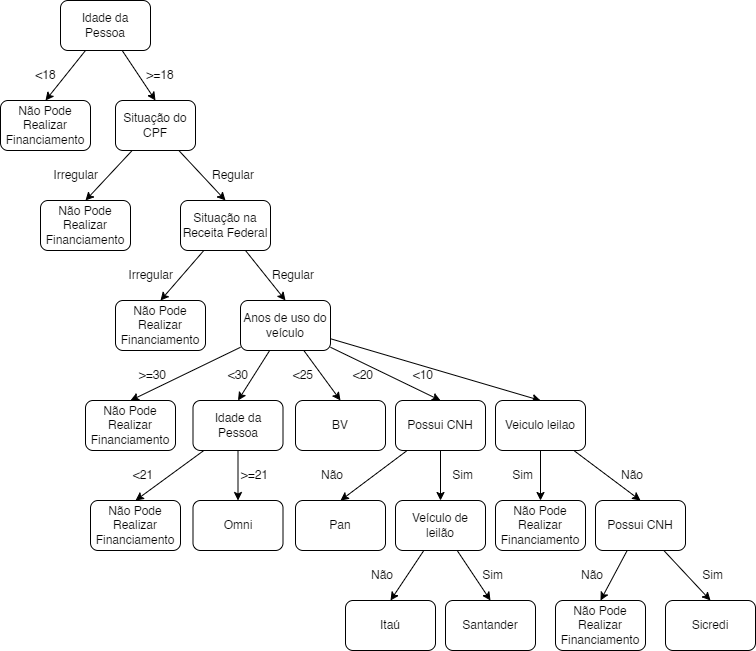

The diagram above was exported from draw.io. Its source (the exported page's mxGraphModel, read from the mxfile embedded in the PNG):
<mxGraphModel dx="1333" dy="774" grid="1" gridSize="10" guides="0" tooltips="1" connect="1" arrows="1" fold="1" page="1" pageScale="1" pageWidth="1200" pageHeight="1920" math="0" shadow="0">
  <root>
    <mxCell id="0" />
    <mxCell id="1" parent="0" />
    <mxCell id="6" value="Não Pode Realizar Financiamento" style="rounded=1;whiteSpace=wrap;html=1;" parent="1" vertex="1">
      <mxGeometry x="350" y="360" width="90" height="50" as="geometry" />
    </mxCell>
    <mxCell id="15" style="edgeStyle=none;html=1;entryX=0.5;entryY=0;entryDx=0;entryDy=0;" parent="1" source="7" target="14" edge="1">
      <mxGeometry relative="1" as="geometry" />
    </mxCell>
    <mxCell id="18" style="edgeStyle=none;html=1;entryX=0.5;entryY=0;entryDx=0;entryDy=0;" parent="1" source="7" target="17" edge="1">
      <mxGeometry relative="1" as="geometry" />
    </mxCell>
    <mxCell id="7" value="Situação do CPF" style="rounded=1;whiteSpace=wrap;html=1;" parent="1" vertex="1">
      <mxGeometry x="465" y="360" width="80" height="50" as="geometry" />
    </mxCell>
    <mxCell id="10" value="&amp;lt;18" style="text;html=1;strokeColor=none;fillColor=none;align=center;verticalAlign=middle;whiteSpace=wrap;rounded=0;" parent="1" vertex="1">
      <mxGeometry x="377.5" y="320" width="35" height="30" as="geometry" />
    </mxCell>
    <mxCell id="12" value="&amp;gt;=18" style="text;html=1;strokeColor=none;fillColor=none;align=center;verticalAlign=middle;whiteSpace=wrap;rounded=0;" parent="1" vertex="1">
      <mxGeometry x="495" y="320" width="30" height="30" as="geometry" />
    </mxCell>
    <mxCell id="14" value="Não Pode Realizar Financiamento" style="rounded=1;whiteSpace=wrap;html=1;" parent="1" vertex="1">
      <mxGeometry x="390" y="460" width="90" height="50" as="geometry" />
    </mxCell>
    <mxCell id="16" value="Irregular" style="text;html=1;strokeColor=none;fillColor=none;align=right;verticalAlign=middle;whiteSpace=wrap;rounded=0;" parent="1" vertex="1">
      <mxGeometry x="390" y="420" width="60" height="30" as="geometry" />
    </mxCell>
    <mxCell id="21" style="edgeStyle=none;html=1;entryX=0.5;entryY=0;entryDx=0;entryDy=0;" parent="1" source="17" target="20" edge="1">
      <mxGeometry relative="1" as="geometry" />
    </mxCell>
    <mxCell id="24" style="edgeStyle=none;html=1;entryX=0.5;entryY=0;entryDx=0;entryDy=0;" parent="1" source="17" target="23" edge="1">
      <mxGeometry relative="1" as="geometry" />
    </mxCell>
    <mxCell id="17" value="Situação na Receita Federal" style="rounded=1;whiteSpace=wrap;html=1;" parent="1" vertex="1">
      <mxGeometry x="530" y="460" width="90" height="50" as="geometry" />
    </mxCell>
    <mxCell id="19" value="Regular" style="text;html=1;strokeColor=none;fillColor=none;align=left;verticalAlign=middle;whiteSpace=wrap;rounded=0;" parent="1" vertex="1">
      <mxGeometry x="560" y="420" width="60" height="30" as="geometry" />
    </mxCell>
    <mxCell id="20" value="Não Pode Realizar Financiamento" style="rounded=1;whiteSpace=wrap;html=1;" parent="1" vertex="1">
      <mxGeometry x="465" y="560" width="90" height="50" as="geometry" />
    </mxCell>
    <mxCell id="22" value="Irregular" style="text;html=1;strokeColor=none;fillColor=none;align=right;verticalAlign=middle;whiteSpace=wrap;rounded=0;" parent="1" vertex="1">
      <mxGeometry x="465" y="520" width="60" height="30" as="geometry" />
    </mxCell>
    <mxCell id="76" style="edgeStyle=none;html=1;entryX=0.5;entryY=0;entryDx=0;entryDy=0;" parent="1" source="23" target="71" edge="1">
      <mxGeometry relative="1" as="geometry" />
    </mxCell>
    <mxCell id="78" style="edgeStyle=none;html=1;entryX=0.5;entryY=0;entryDx=0;entryDy=0;" parent="1" source="23" target="77" edge="1">
      <mxGeometry relative="1" as="geometry" />
    </mxCell>
    <mxCell id="83" style="edgeStyle=none;html=1;entryX=0.5;entryY=0;entryDx=0;entryDy=0;" parent="1" source="23" target="80" edge="1">
      <mxGeometry relative="1" as="geometry" />
    </mxCell>
    <mxCell id="115" style="edgeStyle=none;html=1;entryX=0.5;entryY=0;entryDx=0;entryDy=0;" edge="1" parent="1" source="23" target="50">
      <mxGeometry relative="1" as="geometry" />
    </mxCell>
    <mxCell id="117" style="edgeStyle=none;html=1;entryX=0.5;entryY=0;entryDx=0;entryDy=0;" edge="1" parent="1" source="23" target="32">
      <mxGeometry relative="1" as="geometry" />
    </mxCell>
    <mxCell id="23" value="Anos de uso do veículo" style="rounded=1;whiteSpace=wrap;html=1;" parent="1" vertex="1">
      <mxGeometry x="590" y="560" width="90" height="50" as="geometry" />
    </mxCell>
    <mxCell id="25" value="Regular" style="text;html=1;strokeColor=none;fillColor=none;align=left;verticalAlign=middle;whiteSpace=wrap;rounded=0;" parent="1" vertex="1">
      <mxGeometry x="620" y="520" width="60" height="30" as="geometry" />
    </mxCell>
    <mxCell id="29" value="&amp;lt;30" style="text;html=1;strokeColor=none;fillColor=none;align=right;verticalAlign=middle;whiteSpace=wrap;rounded=0;" parent="1" vertex="1">
      <mxGeometry x="575" y="620" width="25" height="30" as="geometry" />
    </mxCell>
    <mxCell id="119" style="edgeStyle=none;html=1;entryX=0.5;entryY=0;entryDx=0;entryDy=0;" edge="1" parent="1" source="32" target="103">
      <mxGeometry relative="1" as="geometry" />
    </mxCell>
    <mxCell id="120" style="edgeStyle=none;html=1;entryX=0.5;entryY=0;entryDx=0;entryDy=0;" edge="1" parent="1" source="32" target="57">
      <mxGeometry relative="1" as="geometry" />
    </mxCell>
    <mxCell id="32" value="Possui CNH" style="rounded=1;whiteSpace=wrap;html=1;" parent="1" vertex="1">
      <mxGeometry x="745" y="660" width="90" height="50" as="geometry" />
    </mxCell>
    <mxCell id="34" value="&amp;lt;25" style="text;html=1;strokeColor=none;fillColor=none;align=right;verticalAlign=middle;whiteSpace=wrap;rounded=0;" parent="1" vertex="1">
      <mxGeometry x="645" y="620" width="20" height="30" as="geometry" />
    </mxCell>
    <mxCell id="43" style="edgeStyle=none;html=1;entryX=0.5;entryY=0;entryDx=0;entryDy=0;" parent="1" source="42" target="6" edge="1">
      <mxGeometry relative="1" as="geometry" />
    </mxCell>
    <mxCell id="44" style="edgeStyle=none;html=1;entryX=0.5;entryY=0;entryDx=0;entryDy=0;" parent="1" source="42" target="7" edge="1">
      <mxGeometry relative="1" as="geometry" />
    </mxCell>
    <mxCell id="42" value="Idade da Pessoa" style="rounded=1;whiteSpace=wrap;html=1;" parent="1" vertex="1">
      <mxGeometry x="410" y="260" width="90" height="50" as="geometry" />
    </mxCell>
    <mxCell id="45" value="&amp;lt;20" style="text;html=1;strokeColor=none;fillColor=none;align=right;verticalAlign=middle;whiteSpace=wrap;rounded=0;" parent="1" vertex="1">
      <mxGeometry x="705" y="620" width="20" height="30" as="geometry" />
    </mxCell>
    <mxCell id="50" value="BV" style="rounded=1;whiteSpace=wrap;html=1;" parent="1" vertex="1">
      <mxGeometry x="645" y="660" width="90" height="50" as="geometry" />
    </mxCell>
    <mxCell id="63" style="edgeStyle=none;html=1;entryX=0.5;entryY=0;entryDx=0;entryDy=0;" parent="1" source="57" target="60" edge="1">
      <mxGeometry relative="1" as="geometry" />
    </mxCell>
    <mxCell id="98" style="edgeStyle=none;html=1;entryX=0.5;entryY=0;entryDx=0;entryDy=0;" parent="1" source="57" target="97" edge="1">
      <mxGeometry relative="1" as="geometry" />
    </mxCell>
    <mxCell id="57" value="Veículo de&lt;br&gt;leilão" style="rounded=1;whiteSpace=wrap;html=1;" parent="1" vertex="1">
      <mxGeometry x="745" y="760" width="90" height="50" as="geometry" />
    </mxCell>
    <mxCell id="59" value="Sim" style="text;html=1;strokeColor=none;fillColor=none;align=right;verticalAlign=middle;whiteSpace=wrap;rounded=0;" parent="1" vertex="1">
      <mxGeometry x="825" y="820" width="30" height="30" as="geometry" />
    </mxCell>
    <mxCell id="60" value="Itaú" style="rounded=1;whiteSpace=wrap;html=1;" parent="1" vertex="1">
      <mxGeometry x="695" y="860" width="90" height="50" as="geometry" />
    </mxCell>
    <mxCell id="69" style="edgeStyle=none;html=1;entryX=0.5;entryY=0;entryDx=0;entryDy=0;" parent="1" source="71" target="72" edge="1">
      <mxGeometry relative="1" as="geometry" />
    </mxCell>
    <mxCell id="70" style="edgeStyle=none;html=1;entryX=0.5;entryY=0;entryDx=0;entryDy=0;" parent="1" source="71" target="73" edge="1">
      <mxGeometry relative="1" as="geometry" />
    </mxCell>
    <mxCell id="71" value="Idade da Pessoa" style="rounded=1;whiteSpace=wrap;html=1;" parent="1" vertex="1">
      <mxGeometry x="542.5" y="660" width="90" height="50" as="geometry" />
    </mxCell>
    <mxCell id="72" value="Não Pode Realizar Financiamento" style="rounded=1;whiteSpace=wrap;html=1;" parent="1" vertex="1">
      <mxGeometry x="440" y="760" width="90" height="50" as="geometry" />
    </mxCell>
    <mxCell id="73" value="Omni" style="rounded=1;whiteSpace=wrap;html=1;" parent="1" vertex="1">
      <mxGeometry x="542.5" y="760" width="90" height="50" as="geometry" />
    </mxCell>
    <mxCell id="74" value="&amp;gt;=21" style="text;html=1;strokeColor=none;fillColor=none;align=right;verticalAlign=middle;whiteSpace=wrap;rounded=0;" parent="1" vertex="1">
      <mxGeometry x="590" y="720" width="30" height="30" as="geometry" />
    </mxCell>
    <mxCell id="75" value="&amp;lt;21" style="text;html=1;strokeColor=none;fillColor=none;align=right;verticalAlign=middle;whiteSpace=wrap;rounded=0;" parent="1" vertex="1">
      <mxGeometry x="475" y="720" width="30" height="30" as="geometry" />
    </mxCell>
    <mxCell id="77" value="Não Pode Realizar Financiamento" style="rounded=1;whiteSpace=wrap;html=1;" parent="1" vertex="1">
      <mxGeometry x="435" y="660" width="90" height="50" as="geometry" />
    </mxCell>
    <mxCell id="79" value="&amp;gt;=30" style="text;html=1;strokeColor=none;fillColor=none;align=right;verticalAlign=middle;whiteSpace=wrap;rounded=0;" parent="1" vertex="1">
      <mxGeometry x="492.5" y="620" width="25" height="30" as="geometry" />
    </mxCell>
    <mxCell id="86" style="edgeStyle=none;html=1;entryX=0.5;entryY=0;entryDx=0;entryDy=0;" parent="1" source="80" target="85" edge="1">
      <mxGeometry relative="1" as="geometry" />
    </mxCell>
    <mxCell id="121" style="edgeStyle=none;html=1;entryX=0.5;entryY=0;entryDx=0;entryDy=0;" edge="1" parent="1" source="80" target="88">
      <mxGeometry relative="1" as="geometry" />
    </mxCell>
    <mxCell id="80" value="Veiculo leilao" style="rounded=1;whiteSpace=wrap;html=1;" parent="1" vertex="1">
      <mxGeometry x="845" y="660" width="90" height="50" as="geometry" />
    </mxCell>
    <mxCell id="82" value="&amp;lt;10" style="text;html=1;strokeColor=none;fillColor=none;align=right;verticalAlign=middle;whiteSpace=wrap;rounded=0;" parent="1" vertex="1">
      <mxGeometry x="755" y="620" width="30" height="30" as="geometry" />
    </mxCell>
    <mxCell id="85" value="Não Pode Realizar Financiamento" style="rounded=1;whiteSpace=wrap;html=1;" parent="1" vertex="1">
      <mxGeometry x="845" y="760" width="90" height="50" as="geometry" />
    </mxCell>
    <mxCell id="87" value="Não" style="text;html=1;strokeColor=none;fillColor=none;align=right;verticalAlign=middle;whiteSpace=wrap;rounded=0;" parent="1" vertex="1">
      <mxGeometry x="965" y="720" width="30" height="30" as="geometry" />
    </mxCell>
    <mxCell id="93" style="edgeStyle=none;html=1;entryX=0.5;entryY=0;entryDx=0;entryDy=0;" parent="1" source="88" target="91" edge="1">
      <mxGeometry relative="1" as="geometry" />
    </mxCell>
    <mxCell id="94" style="edgeStyle=none;html=1;entryX=0.5;entryY=0;entryDx=0;entryDy=0;" parent="1" source="88" target="92" edge="1">
      <mxGeometry relative="1" as="geometry" />
    </mxCell>
    <mxCell id="88" value="Possui CNH" style="rounded=1;whiteSpace=wrap;html=1;" parent="1" vertex="1">
      <mxGeometry x="945" y="760" width="90" height="50" as="geometry" />
    </mxCell>
    <mxCell id="90" value="Sim" style="text;html=1;strokeColor=none;fillColor=none;align=right;verticalAlign=middle;whiteSpace=wrap;rounded=0;" parent="1" vertex="1">
      <mxGeometry x="855" y="720" width="30" height="30" as="geometry" />
    </mxCell>
    <mxCell id="91" value="Não Pode Realizar Financiamento" style="rounded=1;whiteSpace=wrap;html=1;" parent="1" vertex="1">
      <mxGeometry x="905" y="860" width="90" height="50" as="geometry" />
    </mxCell>
    <mxCell id="92" value="Sicredi" style="rounded=1;whiteSpace=wrap;html=1;" parent="1" vertex="1">
      <mxGeometry x="1015" y="860" width="90" height="50" as="geometry" />
    </mxCell>
    <mxCell id="95" value="Não" style="text;html=1;strokeColor=none;fillColor=none;align=right;verticalAlign=middle;whiteSpace=wrap;rounded=0;" parent="1" vertex="1">
      <mxGeometry x="925" y="820" width="30" height="30" as="geometry" />
    </mxCell>
    <mxCell id="96" value="Sim" style="text;html=1;strokeColor=none;fillColor=none;align=right;verticalAlign=middle;whiteSpace=wrap;rounded=0;" parent="1" vertex="1">
      <mxGeometry x="1045" y="820" width="30" height="30" as="geometry" />
    </mxCell>
    <mxCell id="97" value="Santander" style="rounded=1;whiteSpace=wrap;html=1;" parent="1" vertex="1">
      <mxGeometry x="795" y="860" width="90" height="50" as="geometry" />
    </mxCell>
    <mxCell id="100" value="Não" style="text;html=1;strokeColor=none;fillColor=none;align=right;verticalAlign=middle;whiteSpace=wrap;rounded=0;" parent="1" vertex="1">
      <mxGeometry x="715" y="820" width="30" height="30" as="geometry" />
    </mxCell>
    <mxCell id="103" value="Pan" style="rounded=1;whiteSpace=wrap;html=1;" parent="1" vertex="1">
      <mxGeometry x="645" y="760" width="90" height="50" as="geometry" />
    </mxCell>
    <mxCell id="105" value="Sim" style="text;html=1;strokeColor=none;fillColor=none;align=right;verticalAlign=middle;whiteSpace=wrap;rounded=0;" parent="1" vertex="1">
      <mxGeometry x="795" y="720" width="30" height="30" as="geometry" />
    </mxCell>
    <mxCell id="108" value="Não" style="text;html=1;strokeColor=none;fillColor=none;align=right;verticalAlign=middle;whiteSpace=wrap;rounded=0;" parent="1" vertex="1">
      <mxGeometry x="665" y="720" width="30" height="30" as="geometry" />
    </mxCell>
  </root>
</mxGraphModel>